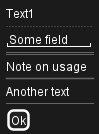

The diagram above was rendered by PlantUML. Its source (embedded in the PNG):
@startuml
salt
{
  Text1
  ..
  "Some field"
  ==
  Note on usage
  ~~
  Another text
  --
  [Ok]
}
@enduml